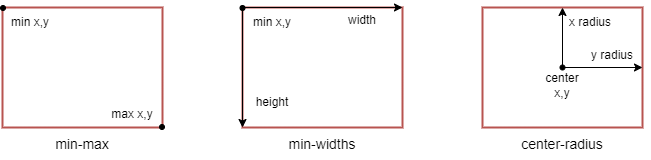

The diagram above was exported from draw.io. Its source (the exported page's mxGraphModel, read from the mxfile embedded in the PNG):
<mxGraphModel dx="813" dy="558" grid="1" gridSize="10" guides="1" tooltips="1" connect="1" arrows="1" fold="1" page="1" pageScale="1" pageWidth="827" pageHeight="1169" math="0" shadow="0">
  <root>
    <mxCell id="0" />
    <mxCell id="1" parent="0" />
    <mxCell id="2" value="" style="rounded=0;whiteSpace=wrap;html=1;fillColor=none;strokeColor=#b85450;strokeWidth=2;" vertex="1" parent="1">
      <mxGeometry x="360" y="320" width="160" height="120" as="geometry" />
    </mxCell>
    <mxCell id="3" value="" style="rounded=0;whiteSpace=wrap;html=1;fillColor=none;strokeColor=#b85450;strokeWidth=2;" vertex="1" parent="1">
      <mxGeometry x="120" y="320" width="160" height="120" as="geometry" />
    </mxCell>
    <mxCell id="4" value="" style="rounded=0;whiteSpace=wrap;html=1;fillColor=none;strokeColor=#b85450;strokeWidth=2;" vertex="1" parent="1">
      <mxGeometry x="600" y="320" width="160" height="120" as="geometry" />
    </mxCell>
    <mxCell id="5" value="" style="ellipse;whiteSpace=wrap;html=1;aspect=fixed;strokeWidth=1;fillColor=#000000;" vertex="1" parent="1">
      <mxGeometry x="677.5" y="377.5" width="5" height="5" as="geometry" />
    </mxCell>
    <mxCell id="6" value="" style="endArrow=classic;html=1;rounded=0;entryX=1;entryY=0;entryDx=0;entryDy=0;" edge="1" target="2" parent="1">
      <mxGeometry width="50" height="50" relative="1" as="geometry">
        <mxPoint x="360" y="320" as="sourcePoint" />
        <mxPoint x="410" y="270" as="targetPoint" />
      </mxGeometry>
    </mxCell>
    <mxCell id="7" value="" style="endArrow=classic;html=1;rounded=0;entryX=0;entryY=1;entryDx=0;entryDy=0;" edge="1" target="2" parent="1">
      <mxGeometry width="50" height="50" relative="1" as="geometry">
        <mxPoint x="360" y="320" as="sourcePoint" />
        <mxPoint x="480" y="270" as="targetPoint" />
      </mxGeometry>
    </mxCell>
    <mxCell id="8" value="" style="endArrow=classic;html=1;rounded=0;entryX=0.5;entryY=0;entryDx=0;entryDy=0;" edge="1" target="4" parent="1">
      <mxGeometry width="50" height="50" relative="1" as="geometry">
        <mxPoint x="680" y="380" as="sourcePoint" />
        <mxPoint x="590" y="330" as="targetPoint" />
      </mxGeometry>
    </mxCell>
    <mxCell id="9" value="" style="endArrow=classic;html=1;rounded=0;entryX=1;entryY=0.5;entryDx=0;entryDy=0;" edge="1" target="4" parent="1">
      <mxGeometry width="50" height="50" relative="1" as="geometry">
        <mxPoint x="680" y="380" as="sourcePoint" />
        <mxPoint x="590" y="330" as="targetPoint" />
      </mxGeometry>
    </mxCell>
    <mxCell id="10" value="" style="ellipse;whiteSpace=wrap;html=1;aspect=fixed;strokeWidth=1;fillColor=#000000;" vertex="1" parent="1">
      <mxGeometry x="357.5" y="318" width="5" height="5" as="geometry" />
    </mxCell>
    <mxCell id="11" value="" style="ellipse;whiteSpace=wrap;html=1;aspect=fixed;strokeWidth=1;fillColor=#000000;" vertex="1" parent="1">
      <mxGeometry x="118" y="318" width="5" height="5" as="geometry" />
    </mxCell>
    <mxCell id="12" value="" style="ellipse;whiteSpace=wrap;html=1;aspect=fixed;strokeWidth=1;fillColor=#000000;" vertex="1" parent="1">
      <mxGeometry x="277" y="437" width="5" height="5" as="geometry" />
    </mxCell>
    <mxCell id="13" value="&lt;font style=&quot;font-size: 14px;&quot;&gt;min-widths&lt;/font&gt;" style="text;html=1;strokeColor=none;fillColor=none;align=center;verticalAlign=middle;whiteSpace=wrap;rounded=0;" vertex="1" parent="1">
      <mxGeometry x="400" y="442" width="80" height="30" as="geometry" />
    </mxCell>
    <mxCell id="14" value="&lt;font style=&quot;font-size: 14px;&quot;&gt;min-max&lt;/font&gt;" style="text;html=1;strokeColor=none;fillColor=none;align=center;verticalAlign=middle;whiteSpace=wrap;rounded=0;" vertex="1" parent="1">
      <mxGeometry x="160" y="442" width="80" height="30" as="geometry" />
    </mxCell>
    <mxCell id="15" value="&lt;font style=&quot;font-size: 14px;&quot;&gt;center-radius&lt;/font&gt;" style="text;html=1;strokeColor=none;fillColor=none;align=center;verticalAlign=middle;whiteSpace=wrap;rounded=0;" vertex="1" parent="1">
      <mxGeometry x="630" y="442" width="100" height="30" as="geometry" />
    </mxCell>
    <mxCell id="16" value="min x,y" style="text;html=1;strokeColor=none;fillColor=none;align=center;verticalAlign=middle;whiteSpace=wrap;rounded=0;" vertex="1" parent="1">
      <mxGeometry x="118" y="320" width="60" height="30" as="geometry" />
    </mxCell>
    <mxCell id="17" value="max x,y" style="text;html=1;strokeColor=none;fillColor=none;align=center;verticalAlign=middle;whiteSpace=wrap;rounded=0;" vertex="1" parent="1">
      <mxGeometry x="220" y="412" width="60" height="30" as="geometry" />
    </mxCell>
    <mxCell id="18" value="width" style="text;html=1;strokeColor=none;fillColor=none;align=center;verticalAlign=middle;whiteSpace=wrap;rounded=0;" vertex="1" parent="1">
      <mxGeometry x="450" y="318" width="60" height="30" as="geometry" />
    </mxCell>
    <mxCell id="19" value="min x,y" style="text;html=1;strokeColor=none;fillColor=none;align=center;verticalAlign=middle;whiteSpace=wrap;rounded=0;" vertex="1" parent="1">
      <mxGeometry x="360" y="320" width="60" height="30" as="geometry" />
    </mxCell>
    <mxCell id="20" value="height" style="text;html=1;strokeColor=none;fillColor=none;align=center;verticalAlign=middle;whiteSpace=wrap;rounded=0;" vertex="1" parent="1">
      <mxGeometry x="360" y="400" width="60" height="30" as="geometry" />
    </mxCell>
    <mxCell id="21" value="center&lt;br&gt;x,y" style="text;html=1;strokeColor=none;fillColor=none;align=center;verticalAlign=middle;whiteSpace=wrap;rounded=0;" vertex="1" parent="1">
      <mxGeometry x="650" y="382.5" width="60" height="30" as="geometry" />
    </mxCell>
    <mxCell id="22" value="x radius" style="text;html=1;strokeColor=none;fillColor=none;align=center;verticalAlign=middle;whiteSpace=wrap;rounded=0;" vertex="1" parent="1">
      <mxGeometry x="677.5" y="320" width="60" height="30" as="geometry" />
    </mxCell>
    <mxCell id="23" value="y radius" style="text;html=1;strokeColor=none;fillColor=none;align=center;verticalAlign=middle;whiteSpace=wrap;rounded=0;" vertex="1" parent="1">
      <mxGeometry x="700" y="352.5" width="60" height="30" as="geometry" />
    </mxCell>
  </root>
</mxGraphModel>